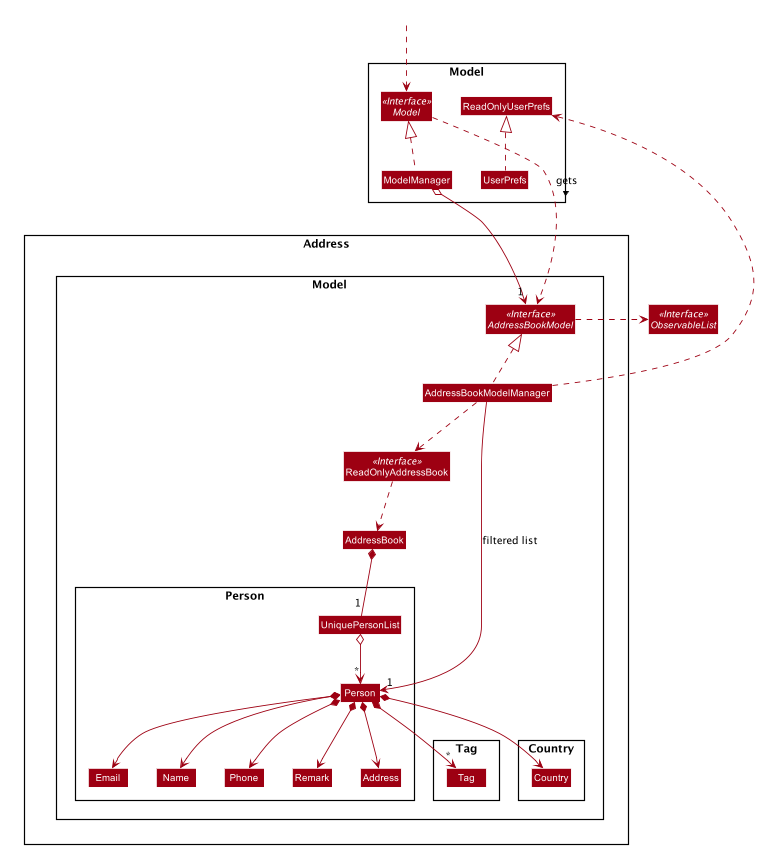

The diagram above was rendered by PlantUML. Its source (embedded in the PNG):
@startuml








skinparam BackgroundColor #FFFFFFF

skinparam Shadowing false

skinparam Class {
    FontColor #FFFFFF
    BorderThickness 1
    BorderColor #FFFFFF
    StereotypeFontColor #FFFFFF
    FontName Arial
}

skinparam Actor {
    BorderColor #000000
    Color #000000
    FontName Arial
}

skinparam Sequence {
    MessageAlign center
    BoxFontSize 15
    BoxPadding 0
    BoxFontColor #FFFFFF
    FontName Arial
}

skinparam Participant {
    FontColor #FFFFFFF
    Padding 20
}

skinparam MinClassWidth 50
skinparam ParticipantPadding 10
skinparam Shadowing false
skinparam DefaultTextAlignment center
skinparam packageStyle Rectangle

hide footbox
hide members
hide circle
skinparam arrowThickness 1.1
skinparam arrowColor #9D0012
skinparam classBackgroundColor #9D0012

class HiddenOutside #FFFFFF

namespace Model {
Class ModelManager
Interface Model <<Interface>>
Class ReadOnlyUserPrefs
Class UserPrefs

}

namespace Address {
namespace Model {
namespace Person {
Class Person
Class Address
Class Email
Class Name
Class Phone
Class UniquePersonList
}
namespace Tag {
Class Tag
}
namespace Country {
Class Country
}
Interface AddressBookModel <<Interface>>
Class AddressBookModelManager
Interface ReadOnlyAddressBook <<Interface>>
Class AddressBook
Class ReadOnlyAddressBook
}
}


Interface ObservableList <<Interface>>
HiddenOutside ..> Model.Model
Model.ModelManager .[hidden]down.> Address


Model.ModelManager .up.|> Model.Model
Model.Model .down.> Address.Model.AddressBookModel :gets >
Model.ModelManager o--> "1" Address.Model.AddressBookModel
Model.UserPrefs .up.|> Model.ReadOnlyUserPrefs

Address.Model.AddressBookModel .right.> ObservableList
Address.Model.AddressBookModelManager .up.|> Address.Model.AddressBookModel
Address.Model.AddressBookModelManager ..> Address.Model.ReadOnlyAddressBook
Address.Model.AddressBookModelManager ..>  Model.ReadOnlyUserPrefs
Address.Model.AddressBookModelManager -->"1" Address.Model.Person.Person : filtered list

Address.Model.ReadOnlyAddressBook ..> Address.Model.AddressBook

Address.Model.AddressBook *-- "1" Address.Model.Person.UniquePersonList

Address.Model.Person.UniquePersonList o--> "*" Address.Model.Person.Person
Address.Model.Person.Person *--> Address.Model.Person.Name
Address.Model.Person.Person *--> Address.Model.Person.Phone
Address.Model.Person.Person *--> Address.Model.Person.Email
Address.Model.Person.Person *--> Address.Model.Person.Address
Address.Model.Person.Person *--> Address.Model.Person.Remark
Address.Model.Person.Person *--> Address.Model.Country.Country
Address.Model.Person.Person *--> "*" Address.Model.Tag.Tag


@enduml